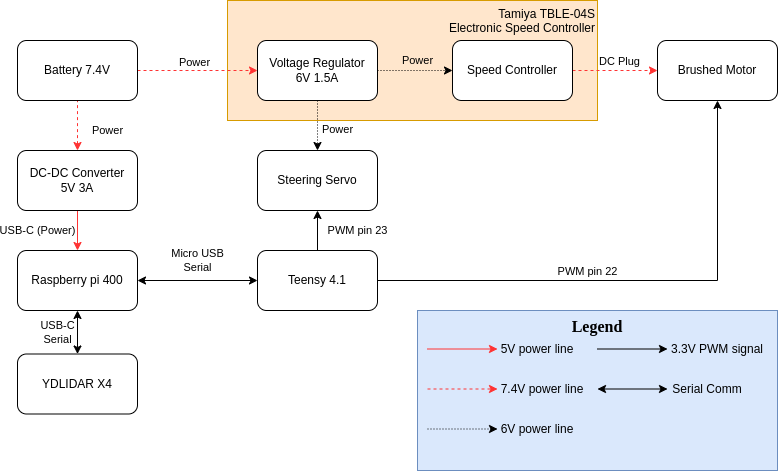

The diagram above was exported from draw.io. Its source (the exported page's mxGraphModel, read from the mxfile embedded in the PNG):
<mxGraphModel dx="1350" dy="878" grid="1" gridSize="10" guides="1" tooltips="1" connect="1" arrows="1" fold="1" page="1" pageScale="1" pageWidth="1169" pageHeight="827" math="0" shadow="0">
  <root>
    <mxCell id="0" />
    <mxCell id="1" parent="0" />
    <mxCell id="MBHCGHsar2Mgu2_7zE4s-42" value="&lt;b&gt;&lt;font style=&quot;font-size: 16px&quot; face=&quot;Times New Roman&quot;&gt;Legend&lt;/font&gt;&lt;/b&gt;" style="rounded=0;whiteSpace=wrap;html=1;fillColor=#dae8fc;strokeColor=#6c8ebf;verticalAlign=top;align=center;horizontal=1;" vertex="1" parent="1">
      <mxGeometry x="550" y="340" width="360" height="160" as="geometry" />
    </mxCell>
    <mxCell id="MBHCGHsar2Mgu2_7zE4s-9" value="Tamiya TBLE-04S&lt;br&gt;Electronic Speed Controller" style="rounded=0;whiteSpace=wrap;html=1;fillColor=#ffe6cc;strokeColor=#d79b00;verticalAlign=top;align=right;horizontal=1;" vertex="1" parent="1">
      <mxGeometry x="360" y="30" width="370" height="120" as="geometry" />
    </mxCell>
    <mxCell id="MBHCGHsar2Mgu2_7zE4s-3" value="USB-C (Power)" style="edgeStyle=orthogonalEdgeStyle;rounded=0;orthogonalLoop=1;jettySize=auto;html=1;endArrow=none;endFill=0;startArrow=classic;startFill=1;strokeColor=#FF3333;" edge="1" parent="1" source="MBHCGHsar2Mgu2_7zE4s-1" target="MBHCGHsar2Mgu2_7zE4s-2">
      <mxGeometry y="40" relative="1" as="geometry">
        <mxPoint as="offset" />
      </mxGeometry>
    </mxCell>
    <mxCell id="MBHCGHsar2Mgu2_7zE4s-20" value="Micro USB&lt;br&gt;Serial" style="edgeStyle=orthogonalEdgeStyle;rounded=0;orthogonalLoop=1;jettySize=auto;html=1;labelBackgroundColor=none;startArrow=classic;startFill=1;endArrow=classic;endFill=1;" edge="1" parent="1" source="MBHCGHsar2Mgu2_7zE4s-1" target="MBHCGHsar2Mgu2_7zE4s-19">
      <mxGeometry y="20" relative="1" as="geometry">
        <mxPoint as="offset" />
      </mxGeometry>
    </mxCell>
    <mxCell id="MBHCGHsar2Mgu2_7zE4s-25" value="USB-C&lt;br&gt;Serial" style="edgeStyle=orthogonalEdgeStyle;rounded=0;orthogonalLoop=1;jettySize=auto;html=1;labelBackgroundColor=none;startArrow=classic;startFill=1;endArrow=classic;endFill=1;" edge="1" parent="1" source="MBHCGHsar2Mgu2_7zE4s-1" target="MBHCGHsar2Mgu2_7zE4s-24">
      <mxGeometry y="-20" relative="1" as="geometry">
        <mxPoint as="offset" />
      </mxGeometry>
    </mxCell>
    <mxCell id="MBHCGHsar2Mgu2_7zE4s-1" value="Raspberry pi 400" style="rounded=1;whiteSpace=wrap;html=1;" vertex="1" parent="1">
      <mxGeometry x="150" y="280" width="120" height="60" as="geometry" />
    </mxCell>
    <mxCell id="MBHCGHsar2Mgu2_7zE4s-5" value="Power" style="edgeStyle=orthogonalEdgeStyle;rounded=0;orthogonalLoop=1;jettySize=auto;html=1;startArrow=classic;startFill=1;endArrow=none;endFill=0;dashed=1;fillColor=#f8cecc;strokeColor=#FF3333;" edge="1" parent="1" source="MBHCGHsar2Mgu2_7zE4s-2" target="MBHCGHsar2Mgu2_7zE4s-4">
      <mxGeometry x="-0.2" y="-30" relative="1" as="geometry">
        <mxPoint as="offset" />
      </mxGeometry>
    </mxCell>
    <mxCell id="MBHCGHsar2Mgu2_7zE4s-2" value="DC-DC Converter&lt;br&gt;5V 3A" style="whiteSpace=wrap;html=1;rounded=1;" vertex="1" parent="1">
      <mxGeometry x="150" y="180" width="120" height="60" as="geometry" />
    </mxCell>
    <mxCell id="MBHCGHsar2Mgu2_7zE4s-7" value="" style="edgeStyle=orthogonalEdgeStyle;rounded=0;orthogonalLoop=1;jettySize=auto;html=1;startArrow=none;startFill=0;endArrow=classic;endFill=1;entryX=0;entryY=0.5;entryDx=0;entryDy=0;exitX=1;exitY=0.5;exitDx=0;exitDy=0;dashed=1;fillColor=#f8cecc;strokeColor=#FF3333;" edge="1" parent="1" source="MBHCGHsar2Mgu2_7zE4s-4" target="MBHCGHsar2Mgu2_7zE4s-6">
      <mxGeometry relative="1" as="geometry">
        <mxPoint x="209.5" y="130" as="sourcePoint" />
        <mxPoint x="209.5" y="213" as="targetPoint" />
      </mxGeometry>
    </mxCell>
    <mxCell id="MBHCGHsar2Mgu2_7zE4s-8" value="Power" style="edgeLabel;html=1;align=center;verticalAlign=middle;resizable=0;points=[];" vertex="1" connectable="0" parent="MBHCGHsar2Mgu2_7zE4s-7">
      <mxGeometry x="-0.25" y="-2" relative="1" as="geometry">
        <mxPoint x="11" y="-11" as="offset" />
      </mxGeometry>
    </mxCell>
    <mxCell id="MBHCGHsar2Mgu2_7zE4s-4" value="Battery 7.4V" style="whiteSpace=wrap;html=1;rounded=1;" vertex="1" parent="1">
      <mxGeometry x="150" y="70" width="120" height="60" as="geometry" />
    </mxCell>
    <mxCell id="MBHCGHsar2Mgu2_7zE4s-13" value="Power" style="edgeStyle=orthogonalEdgeStyle;rounded=0;orthogonalLoop=1;jettySize=auto;html=1;startArrow=none;startFill=0;endArrow=classic;endFill=1;labelBackgroundColor=none;dashed=1;dashPattern=1 2;" edge="1" parent="1" source="MBHCGHsar2Mgu2_7zE4s-6" target="MBHCGHsar2Mgu2_7zE4s-12">
      <mxGeometry x="0.0667" y="10" relative="1" as="geometry">
        <mxPoint as="offset" />
      </mxGeometry>
    </mxCell>
    <mxCell id="MBHCGHsar2Mgu2_7zE4s-18" value="Power" style="edgeStyle=orthogonalEdgeStyle;rounded=0;orthogonalLoop=1;jettySize=auto;html=1;labelBackgroundColor=none;startArrow=none;startFill=0;endArrow=classic;endFill=1;dashed=1;dashPattern=1 2;" edge="1" parent="1" source="MBHCGHsar2Mgu2_7zE4s-6" target="MBHCGHsar2Mgu2_7zE4s-17">
      <mxGeometry x="0.1429" y="20" relative="1" as="geometry">
        <mxPoint as="offset" />
      </mxGeometry>
    </mxCell>
    <mxCell id="MBHCGHsar2Mgu2_7zE4s-6" value="Voltage Regulator&lt;br&gt;6V 1.5A" style="whiteSpace=wrap;html=1;rounded=1;" vertex="1" parent="1">
      <mxGeometry x="390" y="70" width="120" height="60" as="geometry" />
    </mxCell>
    <mxCell id="MBHCGHsar2Mgu2_7zE4s-16" value="" style="edgeStyle=orthogonalEdgeStyle;rounded=0;orthogonalLoop=1;jettySize=auto;html=1;startArrow=none;startFill=0;endArrow=classic;endFill=1;strokeColor=#FF3333;dashed=1;" edge="1" parent="1" source="MBHCGHsar2Mgu2_7zE4s-12" target="MBHCGHsar2Mgu2_7zE4s-15">
      <mxGeometry relative="1" as="geometry" />
    </mxCell>
    <mxCell id="MBHCGHsar2Mgu2_7zE4s-40" value="DC Plug" style="edgeLabel;html=1;align=center;verticalAlign=middle;resizable=0;points=[];" vertex="1" connectable="0" parent="MBHCGHsar2Mgu2_7zE4s-16">
      <mxGeometry x="0.2353" y="-1" relative="1" as="geometry">
        <mxPoint x="-7" y="-11" as="offset" />
      </mxGeometry>
    </mxCell>
    <mxCell id="MBHCGHsar2Mgu2_7zE4s-12" value="Speed Controller" style="whiteSpace=wrap;html=1;rounded=1;" vertex="1" parent="1">
      <mxGeometry x="585" y="70" width="120" height="60" as="geometry" />
    </mxCell>
    <mxCell id="MBHCGHsar2Mgu2_7zE4s-15" value="Brushed Motor" style="whiteSpace=wrap;html=1;rounded=1;" vertex="1" parent="1">
      <mxGeometry x="790" y="70" width="120" height="60" as="geometry" />
    </mxCell>
    <mxCell id="MBHCGHsar2Mgu2_7zE4s-17" value="Steering Servo" style="whiteSpace=wrap;html=1;rounded=1;" vertex="1" parent="1">
      <mxGeometry x="390" y="180" width="120" height="60" as="geometry" />
    </mxCell>
    <mxCell id="MBHCGHsar2Mgu2_7zE4s-21" value="PWM pin 23" style="edgeStyle=orthogonalEdgeStyle;rounded=0;orthogonalLoop=1;jettySize=auto;html=1;labelBackgroundColor=none;startArrow=none;startFill=0;endArrow=classic;endFill=1;" edge="1" parent="1" source="MBHCGHsar2Mgu2_7zE4s-19" target="MBHCGHsar2Mgu2_7zE4s-17">
      <mxGeometry y="-40" relative="1" as="geometry">
        <mxPoint as="offset" />
      </mxGeometry>
    </mxCell>
    <mxCell id="MBHCGHsar2Mgu2_7zE4s-22" style="edgeStyle=orthogonalEdgeStyle;rounded=0;orthogonalLoop=1;jettySize=auto;html=1;exitX=1;exitY=0.5;exitDx=0;exitDy=0;entryX=0.5;entryY=1;entryDx=0;entryDy=0;labelBackgroundColor=none;startArrow=none;startFill=0;endArrow=classic;endFill=1;" edge="1" parent="1" source="MBHCGHsar2Mgu2_7zE4s-19" target="MBHCGHsar2Mgu2_7zE4s-15">
      <mxGeometry relative="1" as="geometry" />
    </mxCell>
    <mxCell id="MBHCGHsar2Mgu2_7zE4s-23" value="PWM pin 22" style="edgeLabel;html=1;align=center;verticalAlign=middle;resizable=0;points=[];" vertex="1" connectable="0" parent="MBHCGHsar2Mgu2_7zE4s-22">
      <mxGeometry x="-0.1962" y="1" relative="1" as="geometry">
        <mxPoint y="-9" as="offset" />
      </mxGeometry>
    </mxCell>
    <mxCell id="MBHCGHsar2Mgu2_7zE4s-19" value="Teensy 4.1" style="whiteSpace=wrap;html=1;rounded=1;" vertex="1" parent="1">
      <mxGeometry x="390" y="280" width="120" height="60" as="geometry" />
    </mxCell>
    <mxCell id="MBHCGHsar2Mgu2_7zE4s-24" value="YDLIDAR X4" style="whiteSpace=wrap;html=1;rounded=1;" vertex="1" parent="1">
      <mxGeometry x="150" y="383.5" width="120" height="60" as="geometry" />
    </mxCell>
    <mxCell id="MBHCGHsar2Mgu2_7zE4s-26" value="" style="endArrow=classic;html=1;rounded=0;dashed=1;labelBackgroundColor=none;entryX=0;entryY=0.5;entryDx=0;entryDy=0;strokeColor=#FF3333;" edge="1" parent="1" target="MBHCGHsar2Mgu2_7zE4s-30">
      <mxGeometry width="50" height="50" relative="1" as="geometry">
        <mxPoint x="560" y="418.5" as="sourcePoint" />
        <mxPoint x="630" y="423.5" as="targetPoint" />
      </mxGeometry>
    </mxCell>
    <mxCell id="MBHCGHsar2Mgu2_7zE4s-28" value="" style="endArrow=classic;html=1;rounded=0;labelBackgroundColor=none;" edge="1" parent="1">
      <mxGeometry width="50" height="50" relative="1" as="geometry">
        <mxPoint x="730" y="378.5" as="sourcePoint" />
        <mxPoint x="800" y="378.5" as="targetPoint" />
      </mxGeometry>
    </mxCell>
    <mxCell id="MBHCGHsar2Mgu2_7zE4s-30" value="7.4V power line" style="text;html=1;strokeColor=none;fillColor=none;align=center;verticalAlign=middle;whiteSpace=wrap;rounded=0;" vertex="1" parent="1">
      <mxGeometry x="630" y="403.5" width="90" height="30" as="geometry" />
    </mxCell>
    <mxCell id="MBHCGHsar2Mgu2_7zE4s-32" value="6V power line" style="text;html=1;strokeColor=none;fillColor=none;align=center;verticalAlign=middle;whiteSpace=wrap;rounded=0;" vertex="1" parent="1">
      <mxGeometry x="630" y="443.5" width="80" height="30" as="geometry" />
    </mxCell>
    <mxCell id="MBHCGHsar2Mgu2_7zE4s-33" value="" style="edgeStyle=orthogonalEdgeStyle;rounded=0;orthogonalLoop=1;jettySize=auto;html=1;labelBackgroundColor=none;startArrow=none;startFill=0;endArrow=classic;endFill=1;dashed=1;dashPattern=1 2;" edge="1" parent="1">
      <mxGeometry x="0.1429" y="20" relative="1" as="geometry">
        <mxPoint x="560" y="458.5" as="sourcePoint" />
        <mxPoint x="630" y="458.5" as="targetPoint" />
        <mxPoint as="offset" />
      </mxGeometry>
    </mxCell>
    <mxCell id="MBHCGHsar2Mgu2_7zE4s-35" value="3.3V PWM signal" style="text;html=1;strokeColor=none;fillColor=none;align=center;verticalAlign=middle;whiteSpace=wrap;rounded=0;" vertex="1" parent="1">
      <mxGeometry x="800" y="363.5" width="100" height="30" as="geometry" />
    </mxCell>
    <mxCell id="MBHCGHsar2Mgu2_7zE4s-36" value="" style="endArrow=classic;html=1;rounded=0;labelBackgroundColor=none;startArrow=classic;startFill=1;" edge="1" parent="1">
      <mxGeometry width="50" height="50" relative="1" as="geometry">
        <mxPoint x="730" y="418.5" as="sourcePoint" />
        <mxPoint x="800" y="418.5" as="targetPoint" />
      </mxGeometry>
    </mxCell>
    <mxCell id="MBHCGHsar2Mgu2_7zE4s-37" value="Serial Comm" style="text;html=1;strokeColor=none;fillColor=none;align=center;verticalAlign=middle;whiteSpace=wrap;rounded=0;" vertex="1" parent="1">
      <mxGeometry x="800" y="403.5" width="80" height="30" as="geometry" />
    </mxCell>
    <mxCell id="MBHCGHsar2Mgu2_7zE4s-38" value="" style="endArrow=classic;html=1;rounded=0;labelBackgroundColor=none;strokeColor=#FF3333;" edge="1" parent="1">
      <mxGeometry width="50" height="50" relative="1" as="geometry">
        <mxPoint x="560" y="378.5" as="sourcePoint" />
        <mxPoint x="630" y="378.5" as="targetPoint" />
      </mxGeometry>
    </mxCell>
    <mxCell id="MBHCGHsar2Mgu2_7zE4s-39" value="5V power line" style="text;html=1;strokeColor=none;fillColor=none;align=center;verticalAlign=middle;whiteSpace=wrap;rounded=0;" vertex="1" parent="1">
      <mxGeometry x="630" y="363.5" width="80" height="30" as="geometry" />
    </mxCell>
  </root>
</mxGraphModel>